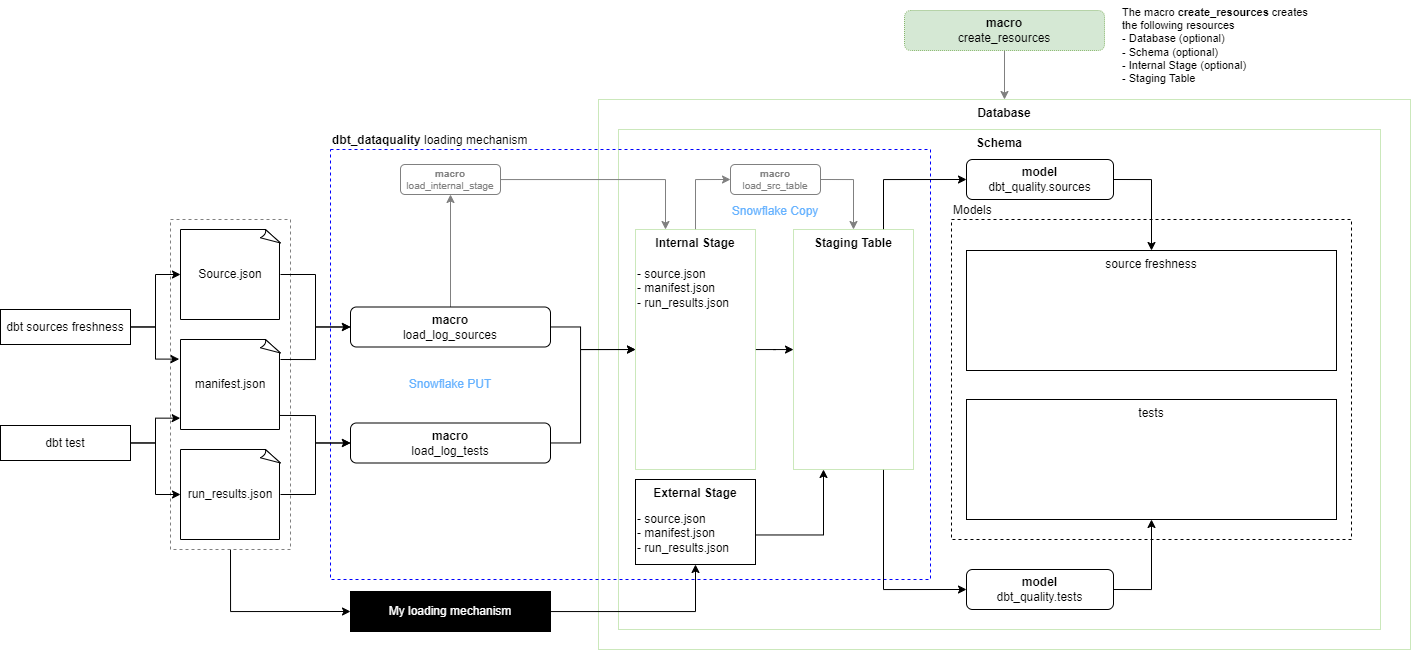

The diagram above was exported from draw.io. Its source (the exported page's mxGraphModel, read from the mxfile embedded in the PNG):
<mxGraphModel dx="1673" dy="2136" grid="1" gridSize="10" guides="1" tooltips="1" connect="1" arrows="1" fold="1" page="1" pageScale="1" pageWidth="1920" pageHeight="1200" math="0" shadow="0">
  <root>
    <mxCell id="0" />
    <mxCell id="1" parent="0" />
    <mxCell id="_RfWVrf7WY1WI8KbVvV8-14" style="edgeStyle=orthogonalEdgeStyle;rounded=0;orthogonalLoop=1;jettySize=auto;html=1;fontColor=#FFFFFF;exitX=0.5;exitY=1;exitDx=0;exitDy=0;entryX=0;entryY=0.5;entryDx=0;entryDy=0;" edge="1" parent="1" source="_RfWVrf7WY1WI8KbVvV8-13" target="_RfWVrf7WY1WI8KbVvV8-8">
      <mxGeometry relative="1" as="geometry" />
    </mxCell>
    <mxCell id="_RfWVrf7WY1WI8KbVvV8-13" value="" style="rounded=0;whiteSpace=wrap;html=1;fillColor=none;dashed=1;labelPosition=center;verticalLabelPosition=top;align=left;verticalAlign=bottom;strokeColor=#808080;" vertex="1" parent="1">
      <mxGeometry x="180" y="209" width="120" height="330" as="geometry" />
    </mxCell>
    <mxCell id="LYP2iajuUvwYdnWIrGqL-10" value="&lt;b&gt;Database&lt;/b&gt;" style="rounded=0;whiteSpace=wrap;html=1;verticalAlign=top;align=center;fillColor=#FFFFFF;strokeColor=#97D077;dashed=1;dashPattern=1 1;" parent="1" vertex="1">
      <mxGeometry x="608" y="89" width="812" height="550" as="geometry" />
    </mxCell>
    <mxCell id="LYP2iajuUvwYdnWIrGqL-9" value="&lt;b&gt;Schema&lt;/b&gt;" style="rounded=0;whiteSpace=wrap;html=1;verticalAlign=top;align=center;fillColor=#FFFFFF;strokeColor=#97D077;dashed=1;dashPattern=1 1;" parent="1" vertex="1">
      <mxGeometry x="628" y="119" width="762" height="500" as="geometry" />
    </mxCell>
    <mxCell id="LYP2iajuUvwYdnWIrGqL-40" value="&lt;b&gt;dbt_dataquality&lt;/b&gt; loading mechanism" style="rounded=0;whiteSpace=wrap;html=1;fillColor=none;dashed=1;labelPosition=center;verticalLabelPosition=top;align=left;verticalAlign=bottom;strokeColor=#0000FF;" parent="1" vertex="1">
      <mxGeometry x="340" y="139" width="600" height="430" as="geometry" />
    </mxCell>
    <mxCell id="_RfWVrf7WY1WI8KbVvV8-27" style="edgeStyle=orthogonalEdgeStyle;rounded=0;orthogonalLoop=1;jettySize=auto;html=1;fontSize=11;fontColor=#000000;strokeColor=#000000;" edge="1" parent="1" source="LYP2iajuUvwYdnWIrGqL-1" target="LYP2iajuUvwYdnWIrGqL-4">
      <mxGeometry relative="1" as="geometry" />
    </mxCell>
    <mxCell id="_RfWVrf7WY1WI8KbVvV8-28" style="edgeStyle=orthogonalEdgeStyle;rounded=0;orthogonalLoop=1;jettySize=auto;html=1;entryX=-0.013;entryY=0.218;entryDx=0;entryDy=0;entryPerimeter=0;fontSize=11;fontColor=#000000;strokeColor=#000000;" edge="1" parent="1" source="LYP2iajuUvwYdnWIrGqL-1" target="LYP2iajuUvwYdnWIrGqL-5">
      <mxGeometry relative="1" as="geometry" />
    </mxCell>
    <mxCell id="LYP2iajuUvwYdnWIrGqL-1" value="dbt sources freshness" style="rounded=0;whiteSpace=wrap;html=1;" parent="1" vertex="1">
      <mxGeometry x="10" y="299" width="130" height="35" as="geometry" />
    </mxCell>
    <mxCell id="_RfWVrf7WY1WI8KbVvV8-29" style="edgeStyle=orthogonalEdgeStyle;rounded=0;orthogonalLoop=1;jettySize=auto;html=1;entryX=-0.003;entryY=0.874;entryDx=0;entryDy=0;entryPerimeter=0;fontSize=11;fontColor=#000000;strokeColor=#000000;" edge="1" parent="1" source="LYP2iajuUvwYdnWIrGqL-2" target="LYP2iajuUvwYdnWIrGqL-5">
      <mxGeometry relative="1" as="geometry" />
    </mxCell>
    <mxCell id="_RfWVrf7WY1WI8KbVvV8-30" style="edgeStyle=orthogonalEdgeStyle;rounded=0;orthogonalLoop=1;jettySize=auto;html=1;fontSize=11;fontColor=#000000;strokeColor=#000000;" edge="1" parent="1" source="LYP2iajuUvwYdnWIrGqL-2" target="LYP2iajuUvwYdnWIrGqL-6">
      <mxGeometry relative="1" as="geometry" />
    </mxCell>
    <mxCell id="LYP2iajuUvwYdnWIrGqL-2" value="dbt test" style="rounded=0;whiteSpace=wrap;html=1;" parent="1" vertex="1">
      <mxGeometry x="10" y="415" width="130" height="35" as="geometry" />
    </mxCell>
    <mxCell id="LYP2iajuUvwYdnWIrGqL-21" style="edgeStyle=orthogonalEdgeStyle;rounded=0;orthogonalLoop=1;jettySize=auto;html=1;entryX=0;entryY=0.5;entryDx=0;entryDy=0;" parent="1" source="LYP2iajuUvwYdnWIrGqL-4" target="LYP2iajuUvwYdnWIrGqL-18" edge="1">
      <mxGeometry relative="1" as="geometry" />
    </mxCell>
    <mxCell id="LYP2iajuUvwYdnWIrGqL-4" value="Source.json" style="whiteSpace=wrap;html=1;shape=mxgraph.basic.document" parent="1" vertex="1">
      <mxGeometry x="190" y="219" width="100" height="90" as="geometry" />
    </mxCell>
    <mxCell id="LYP2iajuUvwYdnWIrGqL-20" style="edgeStyle=orthogonalEdgeStyle;rounded=0;orthogonalLoop=1;jettySize=auto;html=1;entryX=0;entryY=0.5;entryDx=0;entryDy=0;" parent="1" target="LYP2iajuUvwYdnWIrGqL-18" edge="1">
      <mxGeometry relative="1" as="geometry">
        <mxPoint x="290" y="349" as="sourcePoint" />
      </mxGeometry>
    </mxCell>
    <mxCell id="LYP2iajuUvwYdnWIrGqL-23" style="edgeStyle=orthogonalEdgeStyle;rounded=0;orthogonalLoop=1;jettySize=auto;html=1;entryX=0;entryY=0.5;entryDx=0;entryDy=0;exitX=0.99;exitY=0.844;exitDx=0;exitDy=0;exitPerimeter=0;" parent="1" source="LYP2iajuUvwYdnWIrGqL-5" target="LYP2iajuUvwYdnWIrGqL-19" edge="1">
      <mxGeometry relative="1" as="geometry" />
    </mxCell>
    <mxCell id="LYP2iajuUvwYdnWIrGqL-5" value="manifest.json" style="whiteSpace=wrap;html=1;shape=mxgraph.basic.document" parent="1" vertex="1">
      <mxGeometry x="190" y="329" width="100" height="90" as="geometry" />
    </mxCell>
    <mxCell id="LYP2iajuUvwYdnWIrGqL-22" style="edgeStyle=orthogonalEdgeStyle;rounded=0;orthogonalLoop=1;jettySize=auto;html=1;entryX=0;entryY=0.5;entryDx=0;entryDy=0;" parent="1" source="LYP2iajuUvwYdnWIrGqL-6" target="LYP2iajuUvwYdnWIrGqL-19" edge="1">
      <mxGeometry relative="1" as="geometry" />
    </mxCell>
    <mxCell id="LYP2iajuUvwYdnWIrGqL-6" value="run_results.json" style="whiteSpace=wrap;html=1;shape=mxgraph.basic.document" parent="1" vertex="1">
      <mxGeometry x="190" y="439" width="100" height="90" as="geometry" />
    </mxCell>
    <mxCell id="_RfWVrf7WY1WI8KbVvV8-5" style="edgeStyle=orthogonalEdgeStyle;rounded=0;orthogonalLoop=1;jettySize=auto;html=1;" edge="1" parent="1" source="LYP2iajuUvwYdnWIrGqL-7" target="LYP2iajuUvwYdnWIrGqL-14">
      <mxGeometry relative="1" as="geometry" />
    </mxCell>
    <mxCell id="_RfWVrf7WY1WI8KbVvV8-20" style="edgeStyle=orthogonalEdgeStyle;rounded=0;orthogonalLoop=1;jettySize=auto;html=1;entryX=0;entryY=0.5;entryDx=0;entryDy=0;fontSize=10;fontColor=#808080;strokeColor=#808080;" edge="1" parent="1" source="LYP2iajuUvwYdnWIrGqL-7" target="_RfWVrf7WY1WI8KbVvV8-17">
      <mxGeometry relative="1" as="geometry" />
    </mxCell>
    <mxCell id="LYP2iajuUvwYdnWIrGqL-7" value="&lt;b&gt;Internal Stage&lt;/b&gt;" style="rounded=0;whiteSpace=wrap;html=1;verticalAlign=top;fillColor=#FFFFFF;strokeColor=#97D077;dashed=1;dashPattern=1 1;" parent="1" vertex="1">
      <mxGeometry x="645" y="219" width="120" height="240" as="geometry" />
    </mxCell>
    <mxCell id="LYP2iajuUvwYdnWIrGqL-8" value="&lt;b&gt;External Stage&lt;/b&gt;" style="rounded=0;whiteSpace=wrap;html=1;verticalAlign=top;" parent="1" vertex="1">
      <mxGeometry x="645" y="469" width="120" height="85" as="geometry" />
    </mxCell>
    <mxCell id="_RfWVrf7WY1WI8KbVvV8-24" style="edgeStyle=orthogonalEdgeStyle;rounded=0;orthogonalLoop=1;jettySize=auto;html=1;fontSize=10;fontColor=#66B2FF;strokeColor=#808080;" edge="1" parent="1" source="LYP2iajuUvwYdnWIrGqL-13" target="LYP2iajuUvwYdnWIrGqL-10">
      <mxGeometry relative="1" as="geometry" />
    </mxCell>
    <mxCell id="LYP2iajuUvwYdnWIrGqL-13" value="&lt;b&gt;macro&lt;br&gt;&lt;/b&gt;create_resources" style="rounded=1;whiteSpace=wrap;html=1;fillColor=#d5e8d4;strokeColor=#82b366;dashed=1;dashPattern=1 1;" parent="1" vertex="1">
      <mxGeometry x="914" width="200" height="40" as="geometry" />
    </mxCell>
    <mxCell id="LYP2iajuUvwYdnWIrGqL-30" style="edgeStyle=orthogonalEdgeStyle;rounded=0;orthogonalLoop=1;jettySize=auto;html=1;entryX=0;entryY=0.5;entryDx=0;entryDy=0;exitX=0.75;exitY=1;exitDx=0;exitDy=0;" parent="1" source="LYP2iajuUvwYdnWIrGqL-14" target="LYP2iajuUvwYdnWIrGqL-28" edge="1">
      <mxGeometry relative="1" as="geometry" />
    </mxCell>
    <mxCell id="LYP2iajuUvwYdnWIrGqL-31" style="edgeStyle=orthogonalEdgeStyle;rounded=0;orthogonalLoop=1;jettySize=auto;html=1;entryX=0;entryY=0.5;entryDx=0;entryDy=0;exitX=0.75;exitY=0;exitDx=0;exitDy=0;" parent="1" source="LYP2iajuUvwYdnWIrGqL-14" target="LYP2iajuUvwYdnWIrGqL-27" edge="1">
      <mxGeometry relative="1" as="geometry" />
    </mxCell>
    <mxCell id="LYP2iajuUvwYdnWIrGqL-14" value="&lt;b&gt;Staging Table&lt;/b&gt;" style="rounded=0;whiteSpace=wrap;html=1;verticalAlign=top;fillColor=#FFFFFF;strokeColor=#97D077;dashed=1;dashPattern=1 1;" parent="1" vertex="1">
      <mxGeometry x="803" y="219" width="120" height="240" as="geometry" />
    </mxCell>
    <mxCell id="LYP2iajuUvwYdnWIrGqL-15" value="Models" style="rounded=0;whiteSpace=wrap;html=1;fillColor=none;dashed=1;labelPosition=center;verticalLabelPosition=top;align=left;verticalAlign=bottom;" parent="1" vertex="1">
      <mxGeometry x="961" y="209" width="400" height="320" as="geometry" />
    </mxCell>
    <mxCell id="LYP2iajuUvwYdnWIrGqL-16" value="source freshness" style="rounded=0;whiteSpace=wrap;html=1;fillColor=none;verticalAlign=top;" parent="1" vertex="1">
      <mxGeometry x="976" y="240" width="370" height="120" as="geometry" />
    </mxCell>
    <mxCell id="LYP2iajuUvwYdnWIrGqL-17" value="tests" style="rounded=0;whiteSpace=wrap;html=1;fillColor=none;verticalAlign=top;" parent="1" vertex="1">
      <mxGeometry x="976" y="389" width="370" height="120" as="geometry" />
    </mxCell>
    <mxCell id="_RfWVrf7WY1WI8KbVvV8-11" style="edgeStyle=orthogonalEdgeStyle;rounded=0;orthogonalLoop=1;jettySize=auto;html=1;fontColor=#FFFFFF;" edge="1" parent="1" source="LYP2iajuUvwYdnWIrGqL-18" target="LYP2iajuUvwYdnWIrGqL-7">
      <mxGeometry relative="1" as="geometry">
        <Array as="points">
          <mxPoint x="590" y="317" />
          <mxPoint x="590" y="339" />
        </Array>
      </mxGeometry>
    </mxCell>
    <mxCell id="_RfWVrf7WY1WI8KbVvV8-18" style="edgeStyle=orthogonalEdgeStyle;rounded=0;orthogonalLoop=1;jettySize=auto;html=1;entryX=0.5;entryY=1;entryDx=0;entryDy=0;fontSize=10;fontColor=#808080;strokeColor=#808080;" edge="1" parent="1" source="LYP2iajuUvwYdnWIrGqL-18" target="_RfWVrf7WY1WI8KbVvV8-16">
      <mxGeometry relative="1" as="geometry" />
    </mxCell>
    <mxCell id="LYP2iajuUvwYdnWIrGqL-18" value="&lt;b&gt;macro&lt;br&gt;&lt;/b&gt;load_log_sources" style="rounded=1;whiteSpace=wrap;html=1;fillColor=#FFFFFF;strokeColor=#000000;" parent="1" vertex="1">
      <mxGeometry x="360" y="296.5" width="200" height="40" as="geometry" />
    </mxCell>
    <mxCell id="_RfWVrf7WY1WI8KbVvV8-12" style="edgeStyle=orthogonalEdgeStyle;rounded=0;orthogonalLoop=1;jettySize=auto;html=1;entryX=0;entryY=0.5;entryDx=0;entryDy=0;fontColor=#FFFFFF;" edge="1" parent="1" source="LYP2iajuUvwYdnWIrGqL-19" target="LYP2iajuUvwYdnWIrGqL-7">
      <mxGeometry relative="1" as="geometry">
        <Array as="points">
          <mxPoint x="590" y="433" />
          <mxPoint x="590" y="339" />
        </Array>
      </mxGeometry>
    </mxCell>
    <mxCell id="LYP2iajuUvwYdnWIrGqL-19" value="&lt;b&gt;macro&lt;br&gt;&lt;/b&gt;load_log_tests" style="rounded=1;whiteSpace=wrap;html=1;fillColor=#FFFFFF;strokeColor=#000000;" parent="1" vertex="1">
      <mxGeometry x="360" y="412.5" width="200" height="40" as="geometry" />
    </mxCell>
    <mxCell id="LYP2iajuUvwYdnWIrGqL-35" style="edgeStyle=orthogonalEdgeStyle;rounded=0;orthogonalLoop=1;jettySize=auto;html=1;exitX=1;exitY=0.5;exitDx=0;exitDy=0;" parent="1" source="LYP2iajuUvwYdnWIrGqL-27" target="LYP2iajuUvwYdnWIrGqL-16" edge="1">
      <mxGeometry relative="1" as="geometry" />
    </mxCell>
    <mxCell id="LYP2iajuUvwYdnWIrGqL-27" value="&lt;b&gt;model&lt;br&gt;&lt;/b&gt;dbt_quality.sources" style="rounded=1;whiteSpace=wrap;html=1;fillColor=#FFFFFF;strokeColor=#000000;" parent="1" vertex="1">
      <mxGeometry x="976" y="149" width="147" height="40" as="geometry" />
    </mxCell>
    <mxCell id="LYP2iajuUvwYdnWIrGqL-34" style="edgeStyle=orthogonalEdgeStyle;rounded=0;orthogonalLoop=1;jettySize=auto;html=1;exitX=1;exitY=0.5;exitDx=0;exitDy=0;" parent="1" source="LYP2iajuUvwYdnWIrGqL-28" target="LYP2iajuUvwYdnWIrGqL-17" edge="1">
      <mxGeometry relative="1" as="geometry" />
    </mxCell>
    <mxCell id="LYP2iajuUvwYdnWIrGqL-28" value="&lt;b&gt;model&lt;br&gt;&lt;/b&gt;dbt_quality.tests" style="rounded=1;whiteSpace=wrap;html=1;fillColor=#FFFFFF;strokeColor=#000000;" parent="1" vertex="1">
      <mxGeometry x="976" y="559" width="147" height="40" as="geometry" />
    </mxCell>
    <mxCell id="LYP2iajuUvwYdnWIrGqL-36" value="- source.json&lt;br&gt;- manifest.json&lt;br&gt;- run_results.json" style="text;html=1;strokeColor=none;fillColor=none;align=left;verticalAlign=top;whiteSpace=wrap;rounded=0;" parent="1" vertex="1">
      <mxGeometry x="645" y="250" width="120" height="59" as="geometry" />
    </mxCell>
    <mxCell id="_RfWVrf7WY1WI8KbVvV8-6" value="&lt;font color=&quot;#66b2ff&quot;&gt;Snowflake PUT&lt;/font&gt;" style="text;html=1;strokeColor=none;fillColor=none;align=center;verticalAlign=middle;whiteSpace=wrap;rounded=0;" vertex="1" parent="1">
      <mxGeometry x="415" y="359" width="90" height="30" as="geometry" />
    </mxCell>
    <mxCell id="_RfWVrf7WY1WI8KbVvV8-10" style="edgeStyle=orthogonalEdgeStyle;rounded=0;orthogonalLoop=1;jettySize=auto;html=1;fontColor=#FFFFFF;" edge="1" parent="1" source="_RfWVrf7WY1WI8KbVvV8-8" target="_RfWVrf7WY1WI8KbVvV8-9">
      <mxGeometry relative="1" as="geometry" />
    </mxCell>
    <mxCell id="_RfWVrf7WY1WI8KbVvV8-8" value="&lt;font color=&quot;#ffffff&quot;&gt;My loading mechanism&lt;/font&gt;" style="rounded=0;whiteSpace=wrap;html=1;fillColor=#000000;" vertex="1" parent="1">
      <mxGeometry x="360" y="581" width="200" height="40" as="geometry" />
    </mxCell>
    <mxCell id="_RfWVrf7WY1WI8KbVvV8-15" style="edgeStyle=orthogonalEdgeStyle;rounded=0;orthogonalLoop=1;jettySize=auto;html=1;entryX=0.25;entryY=1;entryDx=0;entryDy=0;fontColor=#FFFFFF;" edge="1" parent="1" source="_RfWVrf7WY1WI8KbVvV8-9" target="LYP2iajuUvwYdnWIrGqL-14">
      <mxGeometry relative="1" as="geometry" />
    </mxCell>
    <mxCell id="_RfWVrf7WY1WI8KbVvV8-9" value="- source.json&lt;br&gt;- manifest.json&lt;br&gt;- run_results.json" style="text;html=1;strokeColor=none;fillColor=none;align=left;verticalAlign=top;whiteSpace=wrap;rounded=0;" vertex="1" parent="1">
      <mxGeometry x="645" y="495" width="120" height="59" as="geometry" />
    </mxCell>
    <mxCell id="_RfWVrf7WY1WI8KbVvV8-19" style="edgeStyle=orthogonalEdgeStyle;rounded=0;orthogonalLoop=1;jettySize=auto;html=1;entryX=0.25;entryY=0;entryDx=0;entryDy=0;fontSize=10;fontColor=#808080;strokeColor=#808080;" edge="1" parent="1" source="_RfWVrf7WY1WI8KbVvV8-16" target="LYP2iajuUvwYdnWIrGqL-7">
      <mxGeometry relative="1" as="geometry" />
    </mxCell>
    <mxCell id="_RfWVrf7WY1WI8KbVvV8-16" value="&lt;b style=&quot;font-size: 10px;&quot;&gt;macro&lt;br style=&quot;font-size: 10px;&quot;&gt;&lt;/b&gt;load_internal_stage" style="rounded=1;whiteSpace=wrap;html=1;fillColor=#FFFFFF;strokeColor=#808080;fontSize=10;fontColor=#808080;" vertex="1" parent="1">
      <mxGeometry x="410" y="154" width="100" height="30" as="geometry" />
    </mxCell>
    <mxCell id="_RfWVrf7WY1WI8KbVvV8-21" style="edgeStyle=orthogonalEdgeStyle;rounded=0;orthogonalLoop=1;jettySize=auto;html=1;fontSize=10;fontColor=#808080;exitX=1;exitY=0.5;exitDx=0;exitDy=0;strokeColor=#808080;" edge="1" parent="1" source="_RfWVrf7WY1WI8KbVvV8-17" target="LYP2iajuUvwYdnWIrGqL-14">
      <mxGeometry relative="1" as="geometry" />
    </mxCell>
    <mxCell id="_RfWVrf7WY1WI8KbVvV8-17" value="&lt;b style=&quot;font-size: 10px&quot;&gt;macro&lt;br style=&quot;font-size: 10px&quot;&gt;&lt;/b&gt;load_src_table" style="rounded=1;whiteSpace=wrap;html=1;fillColor=#FFFFFF;strokeColor=#808080;fontSize=10;fontColor=#808080;" vertex="1" parent="1">
      <mxGeometry x="740" y="154" width="90" height="30" as="geometry" />
    </mxCell>
    <mxCell id="_RfWVrf7WY1WI8KbVvV8-22" value="&lt;font color=&quot;#66b2ff&quot;&gt;Snowflake Copy&lt;/font&gt;" style="text;html=1;strokeColor=none;fillColor=none;align=center;verticalAlign=middle;whiteSpace=wrap;rounded=0;" vertex="1" parent="1">
      <mxGeometry x="740" y="186" width="90" height="30" as="geometry" />
    </mxCell>
    <mxCell id="_RfWVrf7WY1WI8KbVvV8-26" value="&lt;font color=&quot;#000000&quot; style=&quot;font-size: 11px&quot;&gt;The macro &lt;b&gt;create_resources&lt;/b&gt; creates the following resources&lt;br&gt;- Database (optional)&lt;br&gt;- Schema (optional)&lt;br&gt;- Internal Stage (optional)&lt;br&gt;- Staging Table&lt;/font&gt;" style="text;html=1;strokeColor=none;fillColor=none;align=left;verticalAlign=middle;whiteSpace=wrap;rounded=0;dashed=1;dashPattern=1 1;fontSize=10;fontColor=#66B2FF;" vertex="1" parent="1">
      <mxGeometry x="1130" y="-10" width="200" height="90" as="geometry" />
    </mxCell>
  </root>
</mxGraphModel>